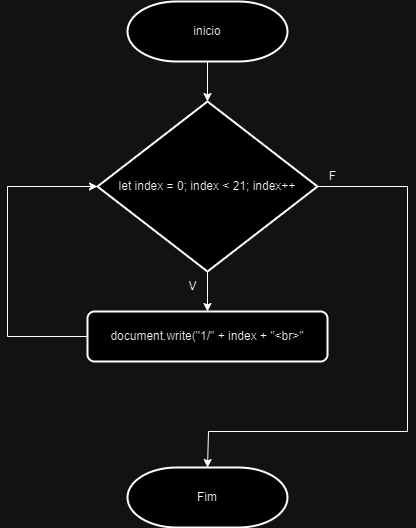

The diagram above was exported from draw.io. Its source (the exported page's mxGraphModel, read from the mxfile embedded in the PNG):
<mxGraphModel dx="1434" dy="1949" grid="1" gridSize="10" guides="1" tooltips="1" connect="1" arrows="1" fold="1" page="1" pageScale="1" pageWidth="827" pageHeight="1169" math="0" shadow="0">
  <root>
    <mxCell id="0" />
    <mxCell id="1" parent="0" />
    <mxCell id="DhpHMfOzQ_0vbBGYMmqL-6" style="edgeStyle=orthogonalEdgeStyle;rounded=0;orthogonalLoop=1;jettySize=auto;html=1;exitX=0.5;exitY=1;exitDx=0;exitDy=0;exitPerimeter=0;entryX=0.5;entryY=0;entryDx=0;entryDy=0;entryPerimeter=0;" edge="1" parent="1" source="DhpHMfOzQ_0vbBGYMmqL-1" target="DhpHMfOzQ_0vbBGYMmqL-2">
      <mxGeometry relative="1" as="geometry" />
    </mxCell>
    <mxCell id="DhpHMfOzQ_0vbBGYMmqL-1" value="inicio" style="strokeWidth=2;html=1;shape=mxgraph.flowchart.terminator;whiteSpace=wrap;" vertex="1" parent="1">
      <mxGeometry x="320" y="-1110" width="160" height="60" as="geometry" />
    </mxCell>
    <mxCell id="DhpHMfOzQ_0vbBGYMmqL-4" style="edgeStyle=orthogonalEdgeStyle;rounded=0;orthogonalLoop=1;jettySize=auto;html=1;exitX=0.5;exitY=1;exitDx=0;exitDy=0;exitPerimeter=0;entryX=0.5;entryY=0;entryDx=0;entryDy=0;" edge="1" parent="1" source="DhpHMfOzQ_0vbBGYMmqL-2" target="DhpHMfOzQ_0vbBGYMmqL-3">
      <mxGeometry relative="1" as="geometry" />
    </mxCell>
    <mxCell id="DhpHMfOzQ_0vbBGYMmqL-7" style="edgeStyle=orthogonalEdgeStyle;rounded=0;orthogonalLoop=1;jettySize=auto;html=1;exitX=1;exitY=0.5;exitDx=0;exitDy=0;exitPerimeter=0;entryX=0.5;entryY=0;entryDx=0;entryDy=0;entryPerimeter=0;" edge="1" parent="1" source="DhpHMfOzQ_0vbBGYMmqL-2" target="DhpHMfOzQ_0vbBGYMmqL-8">
      <mxGeometry relative="1" as="geometry">
        <mxPoint x="400" y="-670" as="targetPoint" />
        <Array as="points">
          <mxPoint x="600" y="-925" />
          <mxPoint x="600" y="-680" />
          <mxPoint x="401" y="-680" />
        </Array>
      </mxGeometry>
    </mxCell>
    <mxCell id="DhpHMfOzQ_0vbBGYMmqL-2" value="let index = 0; index &lt; 21; index++" style="strokeWidth=2;shape=mxgraph.flowchart.decision;whiteSpace=wrap;strokeColor=default;" vertex="1" parent="1">
      <mxGeometry x="290" y="-1010" width="220" height="170" as="geometry" />
    </mxCell>
    <mxCell id="DhpHMfOzQ_0vbBGYMmqL-5" style="edgeStyle=orthogonalEdgeStyle;rounded=0;orthogonalLoop=1;jettySize=auto;html=1;exitX=0;exitY=0.5;exitDx=0;exitDy=0;entryX=0;entryY=0.5;entryDx=0;entryDy=0;entryPerimeter=0;" edge="1" parent="1" source="DhpHMfOzQ_0vbBGYMmqL-3" target="DhpHMfOzQ_0vbBGYMmqL-2">
      <mxGeometry relative="1" as="geometry">
        <mxPoint x="200" y="-920" as="targetPoint" />
        <Array as="points">
          <mxPoint x="200" y="-775" />
          <mxPoint x="200" y="-925" />
        </Array>
      </mxGeometry>
    </mxCell>
    <mxCell id="DhpHMfOzQ_0vbBGYMmqL-3" value="document.write(&quot;1/&quot; + index + &quot;&lt;br&gt;&quot;" style="rounded=1;whiteSpace=wrap;absoluteArcSize=1;arcSize=14;strokeWidth=2;" vertex="1" parent="1">
      <mxGeometry x="280" y="-800" width="240" height="50" as="geometry" />
    </mxCell>
    <mxCell id="DhpHMfOzQ_0vbBGYMmqL-8" value="Fim" style="strokeWidth=2;html=1;shape=mxgraph.flowchart.terminator;whiteSpace=wrap;" vertex="1" parent="1">
      <mxGeometry x="320" y="-644" width="160" height="60" as="geometry" />
    </mxCell>
    <mxCell id="DhpHMfOzQ_0vbBGYMmqL-11" value="V" style="text;html=1;align=center;verticalAlign=middle;resizable=0;points=[];autosize=1;strokeColor=none;fillColor=none;" vertex="1" parent="1">
      <mxGeometry x="370" y="-840" width="30" height="30" as="geometry" />
    </mxCell>
    <mxCell id="DhpHMfOzQ_0vbBGYMmqL-12" value="F" style="text;html=1;align=center;verticalAlign=middle;resizable=0;points=[];autosize=1;strokeColor=none;fillColor=none;" vertex="1" parent="1">
      <mxGeometry x="510" y="-950" width="30" height="30" as="geometry" />
    </mxCell>
  </root>
</mxGraphModel>